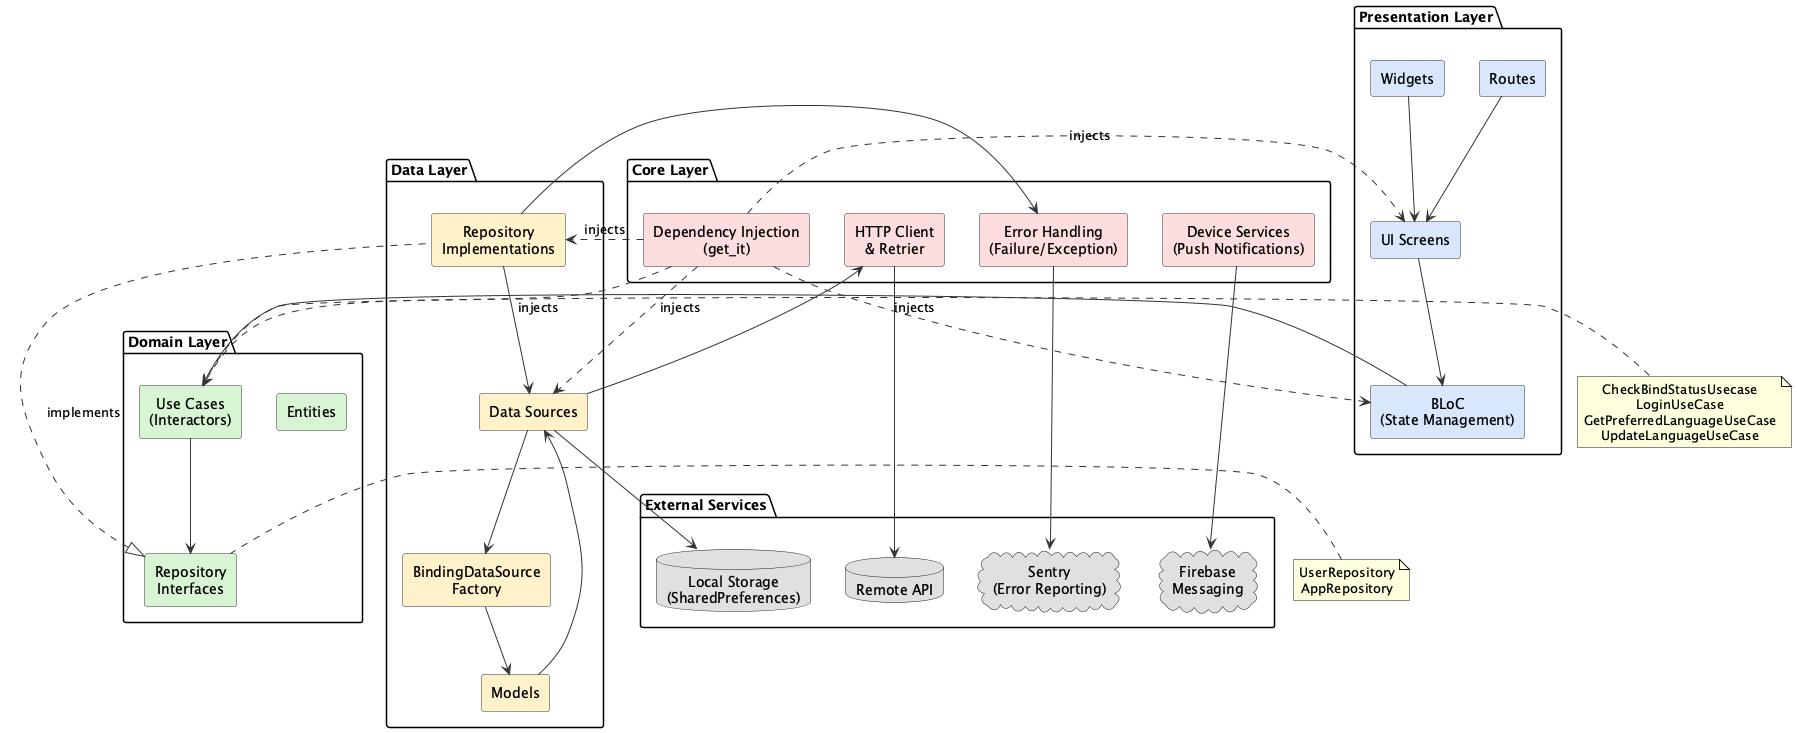

The diagram above was rendered by PlantUML. Its source (embedded in the PNG):
@startuml
skinparam backgroundColor #ffffff
skinparam shadowing false
skinparam componentStyle rectangle
skinparam defaultTextAlignment center
skinparam ArrowColor #333333
skinparam ComponentBorderColor #333333
skinparam ComponentBackgroundColor #f0f0f0

package "Presentation Layer" {
    component "UI Screens" as UI #d9e7fd
    component "BLoC\n(State Management)" as BLoC #d9e7fd
    component "Widgets" as Widgets #d9e7fd
    component "Routes" as Routes #d9e7fd
}

package "Domain Layer" {
    component "Use Cases\n(Interactors)" as UseCases #d8f5d3
    component "Entities" as Entities #d8f5d3
    component "Repository\nInterfaces" as RepoInterfaces #d8f5d3
}

package "Data Layer" {
    component "Repository\nImplementations" as RepoImpl #fff1c9
    component "Data Sources" as DataSources #fff1c9
    component "Models" as Models #fff1c9
    component "BindingDataSource\nFactory" as Factory #fff1c9
}

package "Core Layer" {
    component "HTTP Client\n& Retrier" as HTTP #fddddd
    component "Error Handling\n(Failure/Exception)" as ErrorHandling #fddddd
    component "Device Services\n(Push Notifications)" as DeviceServices #fddddd
    component "Dependency Injection\n(get_it)" as DI #fddddd
}

package "External Services" {
    database "Remote API" as API #e0e0e0
    database "Local Storage\n(SharedPreferences)" as LocalStorage #e0e0e0
    cloud "Firebase\nMessaging" as Firebase #e0e0e0
    cloud "Sentry\n(Error Reporting)" as Sentry #e0e0e0
}

' Presentation to Domain
UI --> BLoC
BLoC --> UseCases
Widgets --> UI
Routes --> UI

' Domain to Data
UseCases --> RepoInterfaces
RepoInterfaces <|.. RepoImpl : implements

' Data Layer Internal
RepoImpl --> DataSources
DataSources --> Factory
Factory --> Models
Models --> DataSources

' Data to Core
DataSources --> HTTP
RepoImpl --> ErrorHandling

' Core to External
HTTP --> API
DataSources --> LocalStorage
DeviceServices --> Firebase
ErrorHandling --> Sentry

' Cross-cutting concerns
DI ..> UI : injects
DI ..> BLoC : injects
DI ..> UseCases : injects
DI ..> RepoImpl : injects
DI ..> DataSources : injects

note right of UseCases
  CheckBindStatusUsecase
  LoginUseCase
  GetPreferredLanguageUseCase
  UpdateLanguageUseCase
end note

note left of RepoInterfaces
  UserRepository
  AppRepository
end note

@enduml